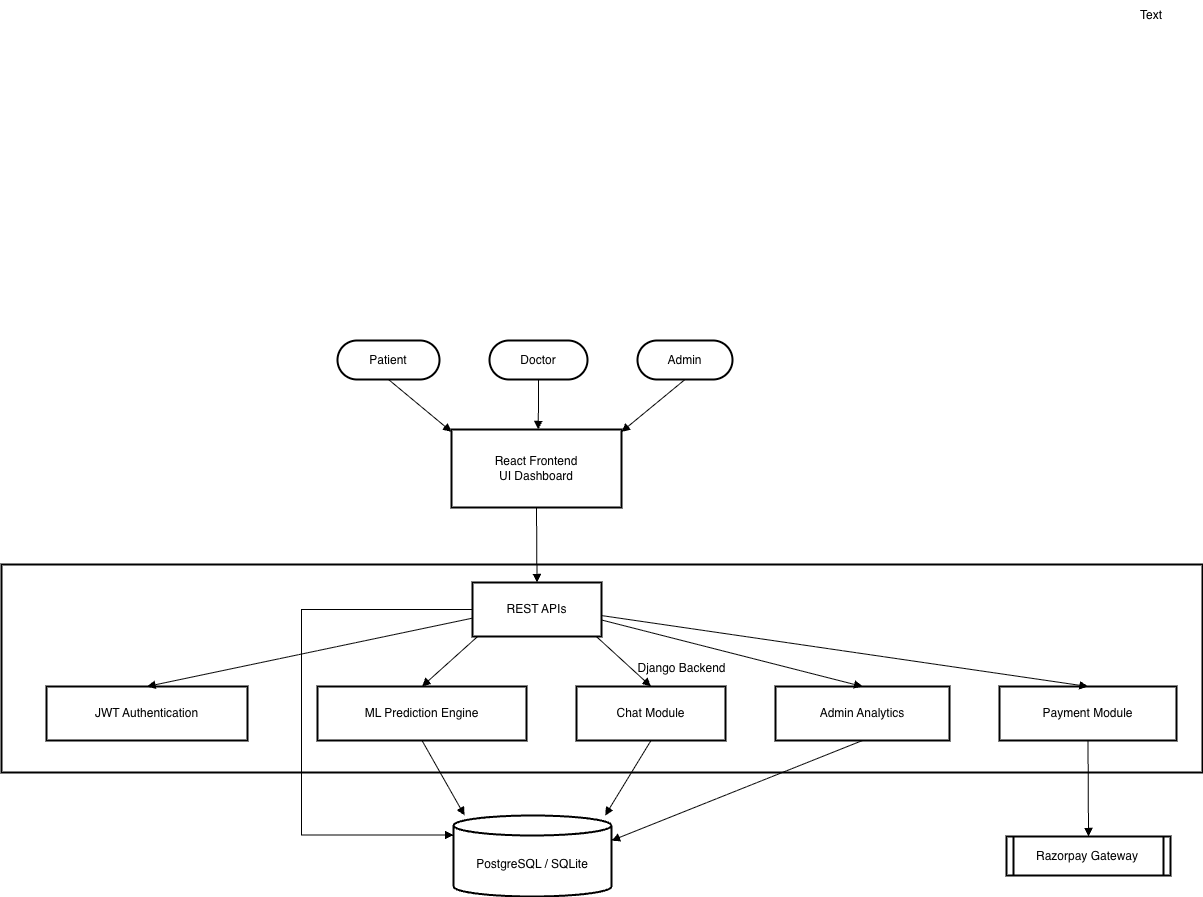

The diagram above was exported from draw.io. Its source (the exported page's mxGraphModel, read from the mxfile embedded in the PNG):
<mxGraphModel dx="1683" dy="1071" grid="1" gridSize="10" guides="1" tooltips="1" connect="1" arrows="1" fold="1" page="1" pageScale="1" pageWidth="827" pageHeight="1169" math="0" shadow="0">
  <root>
    <mxCell id="0" />
    <mxCell id="1" parent="0" />
    <mxCell id="g94TS-SpEV49Dc6_2_JI-2" parent="1" style="whiteSpace=wrap;strokeWidth=2;" value="" vertex="1">
      <mxGeometry height="208" width="1201" x="230" y="944" as="geometry" />
    </mxCell>
    <mxCell id="g94TS-SpEV49Dc6_2_JI-3" parent="1" style="rounded=1;whiteSpace=wrap;arcSize=50;strokeWidth=2;" value="Patient" vertex="1">
      <mxGeometry height="39" width="102" x="566" y="720" as="geometry" />
    </mxCell>
    <mxCell id="g94TS-SpEV49Dc6_2_JI-4" parent="1" style="rounded=1;whiteSpace=wrap;arcSize=50;strokeWidth=2;" value="Doctor" vertex="1">
      <mxGeometry height="39" width="98" x="718" y="720" as="geometry" />
    </mxCell>
    <mxCell id="g94TS-SpEV49Dc6_2_JI-5" parent="1" style="rounded=1;whiteSpace=wrap;arcSize=50;strokeWidth=2;" value="Admin" vertex="1">
      <mxGeometry height="39" width="95" x="866" y="720" as="geometry" />
    </mxCell>
    <mxCell id="g94TS-SpEV49Dc6_2_JI-6" parent="1" style="whiteSpace=wrap;strokeWidth=2;" value="React Frontend&#10;UI Dashboard" vertex="1">
      <mxGeometry height="78" width="170" x="680" y="809" as="geometry" />
    </mxCell>
    <mxCell id="g94TS-SpEV49Dc6_2_JI-7" parent="1" style="whiteSpace=wrap;strokeWidth=2;" value="REST APIs" vertex="1">
      <mxGeometry height="54" width="129" x="701" y="962" as="geometry" />
    </mxCell>
    <mxCell id="g94TS-SpEV49Dc6_2_JI-8" parent="1" style="whiteSpace=wrap;strokeWidth=2;" value="JWT Authentication" vertex="1">
      <mxGeometry height="54" width="201" x="275" y="1066" as="geometry" />
    </mxCell>
    <mxCell id="g94TS-SpEV49Dc6_2_JI-9" parent="1" style="whiteSpace=wrap;strokeWidth=2;" value="ML Prediction Engine" vertex="1">
      <mxGeometry height="54" width="209" x="546" y="1066" as="geometry" />
    </mxCell>
    <mxCell id="g94TS-SpEV49Dc6_2_JI-10" parent="1" style="whiteSpace=wrap;strokeWidth=2;" value="Chat Module" vertex="1">
      <mxGeometry height="54" width="149" x="805" y="1066" as="geometry" />
    </mxCell>
    <mxCell id="g94TS-SpEV49Dc6_2_JI-11" parent="1" style="whiteSpace=wrap;strokeWidth=2;" value="Payment Module" vertex="1">
      <mxGeometry height="54" width="177" x="1228" y="1066" as="geometry" />
    </mxCell>
    <mxCell id="g94TS-SpEV49Dc6_2_JI-12" parent="1" style="whiteSpace=wrap;strokeWidth=2;" value="Admin Analytics" vertex="1">
      <mxGeometry height="54" width="174" x="1004" y="1066" as="geometry" />
    </mxCell>
    <mxCell id="g94TS-SpEV49Dc6_2_JI-13" parent="1" style="shape=cylinder3;boundedLbl=1;backgroundOutline=1;size=10;strokeWidth=2;whiteSpace=wrap;" value="PostgreSQL / SQLite" vertex="1">
      <mxGeometry height="81" width="158" x="682" y="1195" as="geometry" />
    </mxCell>
    <mxCell id="g94TS-SpEV49Dc6_2_JI-14" parent="1" style="strokeWidth=2;shape=process;whiteSpace=wrap;size=0.04;" value="Razorpay Gateway" vertex="1">
      <mxGeometry height="39" width="164" x="1235" y="1216" as="geometry" />
    </mxCell>
    <mxCell id="g94TS-SpEV49Dc6_2_JI-15" edge="1" parent="1" source="g94TS-SpEV49Dc6_2_JI-3" style="startArrow=none;endArrow=block;exitX=0.5;exitY=1;entryX=0;entryY=0.03;rounded=0;" target="g94TS-SpEV49Dc6_2_JI-6" value="">
      <mxGeometry relative="1" as="geometry" />
    </mxCell>
    <mxCell id="g94TS-SpEV49Dc6_2_JI-16" edge="1" parent="1" source="g94TS-SpEV49Dc6_2_JI-4" style="curved=1;startArrow=none;endArrow=block;exitX=0.5;exitY=1;entryX=0.51;entryY=0;rounded=0;" target="g94TS-SpEV49Dc6_2_JI-6" value="">
      <mxGeometry relative="1" as="geometry">
        <Array as="points">
          <mxPoint x="767" y="784" />
        </Array>
      </mxGeometry>
    </mxCell>
    <mxCell id="g94TS-SpEV49Dc6_2_JI-17" edge="1" parent="1" source="g94TS-SpEV49Dc6_2_JI-5" style="startArrow=none;endArrow=block;exitX=0.5;exitY=1;entryX=1;entryY=0.03;rounded=0;" target="g94TS-SpEV49Dc6_2_JI-6" value="">
      <mxGeometry relative="1" as="geometry" />
    </mxCell>
    <mxCell id="g94TS-SpEV49Dc6_2_JI-18" edge="1" parent="1" source="g94TS-SpEV49Dc6_2_JI-6" style="curved=1;startArrow=none;endArrow=block;exitX=0.5;exitY=1;entryX=0.5;entryY=0;rounded=0;" target="g94TS-SpEV49Dc6_2_JI-7" value="">
      <mxGeometry relative="1" as="geometry">
        <Array as="points" />
      </mxGeometry>
    </mxCell>
    <mxCell id="g94TS-SpEV49Dc6_2_JI-19" edge="1" parent="1" source="g94TS-SpEV49Dc6_2_JI-7" style="startArrow=none;endArrow=block;exitX=0;exitY=0.66;entryX=0.5;entryY=0;rounded=0;" target="g94TS-SpEV49Dc6_2_JI-8" value="">
      <mxGeometry relative="1" as="geometry" />
    </mxCell>
    <mxCell id="g94TS-SpEV49Dc6_2_JI-20" edge="1" parent="1" source="g94TS-SpEV49Dc6_2_JI-7" style="startArrow=none;endArrow=block;exitX=0.04;exitY=1;entryX=0.5;entryY=0;rounded=0;" target="g94TS-SpEV49Dc6_2_JI-9" value="">
      <mxGeometry relative="1" as="geometry" />
    </mxCell>
    <mxCell id="g94TS-SpEV49Dc6_2_JI-21" edge="1" parent="1" source="g94TS-SpEV49Dc6_2_JI-7" style="startArrow=none;endArrow=block;exitX=0.96;exitY=1;entryX=0.5;entryY=0;rounded=0;" target="g94TS-SpEV49Dc6_2_JI-10" value="">
      <mxGeometry relative="1" as="geometry" />
    </mxCell>
    <mxCell id="g94TS-SpEV49Dc6_2_JI-22" edge="1" parent="1" source="g94TS-SpEV49Dc6_2_JI-7" style="startArrow=none;endArrow=block;exitX=0.99;exitY=0.61;entryX=0.5;entryY=0;rounded=0;" target="g94TS-SpEV49Dc6_2_JI-11" value="">
      <mxGeometry relative="1" as="geometry" />
    </mxCell>
    <mxCell id="g94TS-SpEV49Dc6_2_JI-23" edge="1" parent="1" source="g94TS-SpEV49Dc6_2_JI-7" style="startArrow=none;endArrow=block;exitX=0.99;exitY=0.69;entryX=0.5;entryY=0;rounded=0;" target="g94TS-SpEV49Dc6_2_JI-12" value="">
      <mxGeometry relative="1" as="geometry" />
    </mxCell>
    <mxCell id="g94TS-SpEV49Dc6_2_JI-24" edge="1" parent="1" source="g94TS-SpEV49Dc6_2_JI-7" style="startArrow=none;endArrow=block;exitX=0;exitY=0.5;entryX=0;entryY=0.24;rounded=0;edgeStyle=orthogonalEdgeStyle;exitDx=0;exitDy=0;" target="g94TS-SpEV49Dc6_2_JI-13" value="">
      <mxGeometry relative="1" as="geometry">
        <Array as="points">
          <mxPoint x="530" y="989" />
          <mxPoint x="530" y="1214" />
        </Array>
      </mxGeometry>
    </mxCell>
    <mxCell id="g94TS-SpEV49Dc6_2_JI-25" edge="1" parent="1" source="g94TS-SpEV49Dc6_2_JI-9" style="startArrow=none;endArrow=block;exitX=0.5;exitY=1;entryX=0.07;entryY=0;rounded=0;" target="g94TS-SpEV49Dc6_2_JI-13" value="">
      <mxGeometry relative="1" as="geometry" />
    </mxCell>
    <mxCell id="g94TS-SpEV49Dc6_2_JI-26" edge="1" parent="1" source="g94TS-SpEV49Dc6_2_JI-10" style="startArrow=none;endArrow=block;exitX=0.5;exitY=1;entryX=0.96;entryY=0;rounded=0;" target="g94TS-SpEV49Dc6_2_JI-13" value="">
      <mxGeometry relative="1" as="geometry" />
    </mxCell>
    <mxCell id="g94TS-SpEV49Dc6_2_JI-27" edge="1" parent="1" source="g94TS-SpEV49Dc6_2_JI-12" style="startArrow=none;endArrow=block;exitX=0.5;exitY=1;entryX=1;entryY=0.31;rounded=0;" target="g94TS-SpEV49Dc6_2_JI-13" value="">
      <mxGeometry relative="1" as="geometry" />
    </mxCell>
    <mxCell id="g94TS-SpEV49Dc6_2_JI-28" edge="1" parent="1" source="g94TS-SpEV49Dc6_2_JI-11" style="curved=1;startArrow=none;endArrow=block;exitX=0.5;exitY=1;entryX=0.5;entryY=0;rounded=0;" target="g94TS-SpEV49Dc6_2_JI-14" value="">
      <mxGeometry relative="1" as="geometry">
        <Array as="points" />
      </mxGeometry>
    </mxCell>
    <mxCell id="X7NcJF0HiQ3SeyYHLOfj-1" parent="1" style="text;html=1;whiteSpace=wrap;strokeColor=none;fillColor=none;align=center;verticalAlign=middle;rounded=0;" value="Text" vertex="1">
      <mxGeometry height="30" width="60" x="1350" y="380" as="geometry" />
    </mxCell>
    <mxCell id="Gvbkp2TOBLFpXgL8o3C--1" parent="1" style="text;html=1;whiteSpace=wrap;strokeColor=none;fillColor=none;align=center;verticalAlign=middle;rounded=0;" value="Django Backend" vertex="1">
      <mxGeometry height="24" width="101" x="860" y="1036" as="geometry" />
    </mxCell>
  </root>
</mxGraphModel>